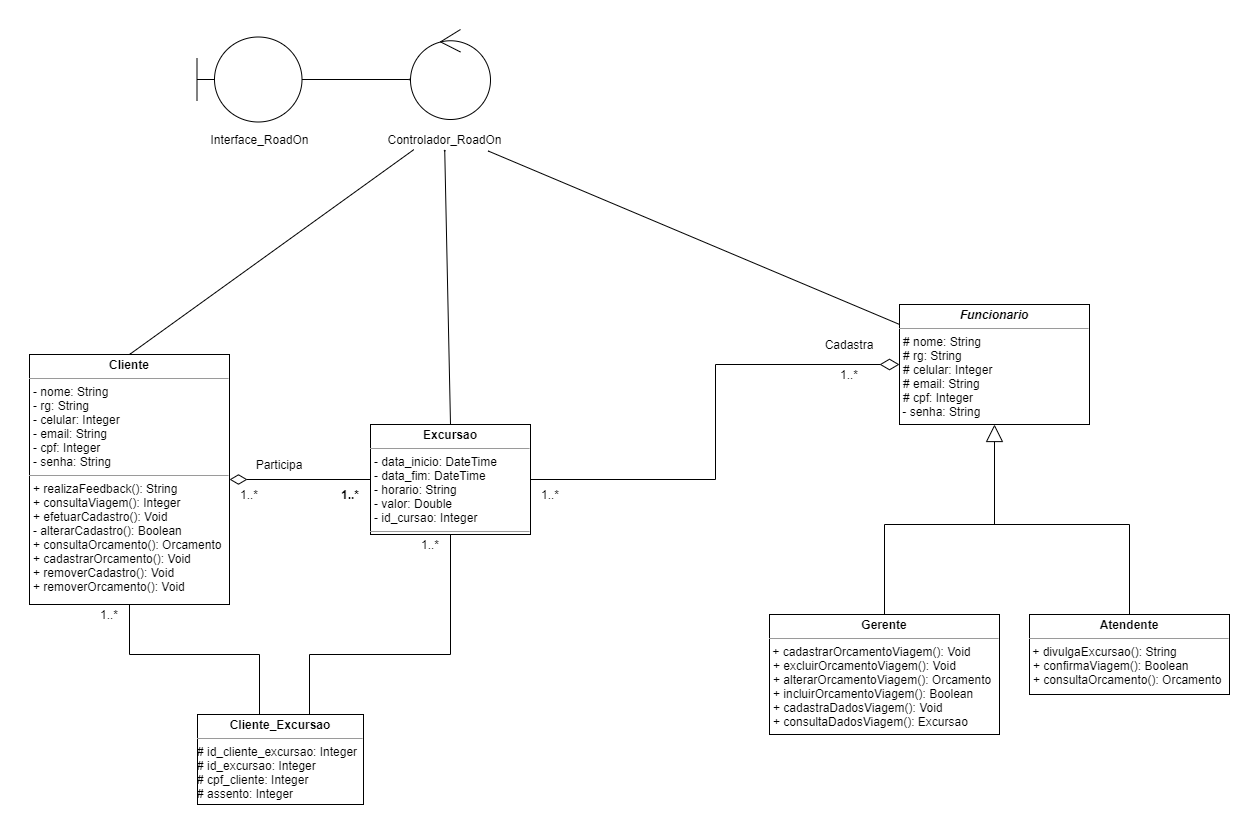

The diagram above was exported from draw.io. Its source (the exported page's mxGraphModel, read from the mxfile embedded in the PNG):
<mxGraphModel dx="1903" dy="1892" grid="1" gridSize="10" guides="1" tooltips="1" connect="1" arrows="1" fold="1" page="1" pageScale="1" pageWidth="827" pageHeight="1169" math="0" shadow="0">
  <root>
    <mxCell id="0" />
    <mxCell id="1" parent="0" />
    <mxCell id="kP9ce90_3OOJneFtNGap-31" style="edgeStyle=orthogonalEdgeStyle;rounded=0;orthogonalLoop=1;jettySize=auto;html=1;exitX=0.5;exitY=1;exitDx=0;exitDy=0;startArrow=none;startFill=0;startSize=17;endArrow=none;endFill=0;endSize=15;strokeWidth=1;" parent="1" source="VDuGEjuttNEN8RtBGqKo-5" target="VDuGEjuttNEN8RtBGqKo-16" edge="1">
      <mxGeometry relative="1" as="geometry">
        <Array as="points">
          <mxPoint x="180" y="380" />
          <mxPoint x="310" y="380" />
        </Array>
      </mxGeometry>
    </mxCell>
    <mxCell id="VDuGEjuttNEN8RtBGqKo-5" value="&lt;p style=&quot;margin: 0px ; margin-top: 4px ; text-align: center&quot;&gt;&lt;b&gt;Cliente&lt;/b&gt;&lt;/p&gt;&lt;hr size=&quot;1&quot;&gt;&lt;p style=&quot;margin: 0px ; margin-left: 4px&quot;&gt;- nome: String&lt;/p&gt;&lt;p style=&quot;margin: 0px ; margin-left: 4px&quot;&gt;- rg: String&lt;/p&gt;&lt;p style=&quot;margin: 0px ; margin-left: 4px&quot;&gt;- celular: Integer&lt;/p&gt;&lt;p style=&quot;margin: 0px ; margin-left: 4px&quot;&gt;- email: String&lt;/p&gt;&lt;p style=&quot;margin: 0px ; margin-left: 4px&quot;&gt;- cpf: Integer&lt;/p&gt;&lt;p style=&quot;margin: 0px ; margin-left: 4px&quot;&gt;- senha: String&lt;br&gt;&lt;/p&gt;&lt;hr size=&quot;1&quot;&gt;&lt;p style=&quot;margin: 0px ; margin-left: 4px&quot;&gt;+ realizaFeedback(): String&lt;/p&gt;&lt;p style=&quot;margin: 0px ; margin-left: 4px&quot;&gt;+ consultaViagem(): Integer&lt;/p&gt;&lt;p style=&quot;margin: 0px ; margin-left: 4px&quot;&gt;+ efetuarCadastro(): Void&lt;/p&gt;&lt;p style=&quot;margin: 0px ; margin-left: 4px&quot;&gt;- alterarCadastro(): Boolean&lt;/p&gt;&lt;p style=&quot;margin: 0px ; margin-left: 4px&quot;&gt;+ consultaOrcamento(): Orcamento&amp;nbsp; &lt;br&gt;&lt;/p&gt;&lt;p style=&quot;margin: 0px ; margin-left: 4px&quot;&gt;+ cadastrarOrcamento(): Void&lt;/p&gt;&lt;p style=&quot;margin: 0px ; margin-left: 4px&quot;&gt;+ removerCadastro(): Void&lt;/p&gt;&lt;p style=&quot;margin: 0px ; margin-left: 4px&quot;&gt;+ removerOrcamento(): Void&lt;br&gt;&lt;/p&gt;&lt;p style=&quot;margin: 0px ; margin-left: 4px&quot;&gt;&lt;br&gt;&lt;/p&gt;" style="verticalAlign=top;align=left;overflow=fill;fontSize=12;fontFamily=Helvetica;html=1;" parent="1" vertex="1">
      <mxGeometry x="80" y="80" width="200" height="250" as="geometry" />
    </mxCell>
    <mxCell id="kP9ce90_3OOJneFtNGap-2" style="edgeStyle=orthogonalEdgeStyle;rounded=0;orthogonalLoop=1;jettySize=auto;html=1;exitX=0;exitY=0.5;exitDx=0;exitDy=0;entryX=1;entryY=0.5;entryDx=0;entryDy=0;endArrow=diamondThin;endFill=0;endSize=15;" parent="1" source="VDuGEjuttNEN8RtBGqKo-6" target="VDuGEjuttNEN8RtBGqKo-5" edge="1">
      <mxGeometry relative="1" as="geometry" />
    </mxCell>
    <mxCell id="kP9ce90_3OOJneFtNGap-13" style="edgeStyle=none;rounded=0;orthogonalLoop=1;jettySize=auto;html=1;exitX=0.5;exitY=0;exitDx=0;exitDy=0;startSize=4;endArrow=diamond;endFill=0;endSize=0;strokeWidth=1;" parent="1" source="VDuGEjuttNEN8RtBGqKo-6" target="kP9ce90_3OOJneFtNGap-9" edge="1">
      <mxGeometry relative="1" as="geometry" />
    </mxCell>
    <mxCell id="kP9ce90_3OOJneFtNGap-32" style="edgeStyle=orthogonalEdgeStyle;rounded=0;orthogonalLoop=1;jettySize=auto;html=1;exitX=0.5;exitY=1;exitDx=0;exitDy=0;entryX=0.5;entryY=0;entryDx=0;entryDy=0;startArrow=none;startFill=0;startSize=17;endArrow=none;endFill=0;endSize=15;strokeWidth=1;" parent="1" source="VDuGEjuttNEN8RtBGqKo-6" target="VDuGEjuttNEN8RtBGqKo-16" edge="1">
      <mxGeometry relative="1" as="geometry">
        <Array as="points">
          <mxPoint x="501" y="380" />
          <mxPoint x="360" y="380" />
          <mxPoint x="360" y="440" />
        </Array>
      </mxGeometry>
    </mxCell>
    <mxCell id="VDuGEjuttNEN8RtBGqKo-6" value="&lt;p style=&quot;margin: 0px ; margin-top: 4px ; text-align: center&quot;&gt;&lt;b&gt;Excursao&lt;/b&gt;&lt;br&gt;&lt;/p&gt;&lt;hr size=&quot;1&quot;&gt;&lt;p style=&quot;margin: 0px ; margin-left: 4px&quot;&gt;- data_inicio: DateTime&lt;/p&gt;&lt;p style=&quot;margin: 0px ; margin-left: 4px&quot;&gt;- data_fim: DateTime&lt;/p&gt;&lt;p style=&quot;margin: 0px ; margin-left: 4px&quot;&gt;- horario: String&lt;/p&gt;&lt;p style=&quot;margin: 0px ; margin-left: 4px&quot;&gt;- valor: Double&lt;/p&gt;&lt;p style=&quot;margin: 0px ; margin-left: 4px&quot;&gt;- id_cursao: Integer&lt;br&gt;&lt;/p&gt;&lt;hr size=&quot;1&quot;&gt;&lt;p style=&quot;margin: 0px ; margin-left: 4px&quot;&gt;&lt;br&gt;&lt;/p&gt;&lt;p style=&quot;margin: 0px ; margin-left: 4px&quot;&gt;&lt;br&gt;&lt;/p&gt;&lt;p style=&quot;margin: 0px ; margin-left: 4px&quot;&gt;&lt;br&gt;&lt;/p&gt;" style="verticalAlign=top;align=left;overflow=fill;fontSize=12;fontFamily=Helvetica;html=1;" parent="1" vertex="1">
      <mxGeometry x="421" y="150" width="160" height="110" as="geometry" />
    </mxCell>
    <mxCell id="kP9ce90_3OOJneFtNGap-21" style="edgeStyle=orthogonalEdgeStyle;rounded=0;orthogonalLoop=1;jettySize=auto;html=1;exitX=0.5;exitY=0;exitDx=0;exitDy=0;startSize=17;endArrow=none;endFill=0;endSize=15;strokeWidth=1;" parent="1" source="VDuGEjuttNEN8RtBGqKo-7" edge="1">
      <mxGeometry relative="1" as="geometry">
        <mxPoint x="1040" y="250" as="targetPoint" />
        <Array as="points">
          <mxPoint x="1180" y="250" />
        </Array>
      </mxGeometry>
    </mxCell>
    <mxCell id="VDuGEjuttNEN8RtBGqKo-7" value="&lt;p style=&quot;margin: 0px ; margin-top: 4px ; text-align: center&quot;&gt;&lt;b&gt;Atendente&lt;/b&gt;&lt;/p&gt;&lt;hr size=&quot;1&quot;&gt;&amp;nbsp;+ divulgaExcursao(): String&lt;p style=&quot;margin: 0px ; margin-left: 4px&quot;&gt;+ confirmaViagem(): Boolean&lt;br&gt;&lt;/p&gt;&lt;p style=&quot;margin: 0px ; margin-left: 4px&quot;&gt;+ consultaOrcamento(): Orcamento&lt;br&gt;&lt;/p&gt;&lt;p style=&quot;margin: 0px ; margin-left: 4px&quot;&gt;&lt;br&gt;&lt;/p&gt;" style="verticalAlign=top;align=left;overflow=fill;fontSize=12;fontFamily=Helvetica;html=1;" parent="1" vertex="1">
      <mxGeometry x="1080" y="340" width="200" height="80" as="geometry" />
    </mxCell>
    <mxCell id="kP9ce90_3OOJneFtNGap-14" style="edgeStyle=none;rounded=0;orthogonalLoop=1;jettySize=auto;html=1;entryX=0.829;entryY=1.056;entryDx=0;entryDy=0;entryPerimeter=0;startSize=4;endArrow=diamondThin;endFill=0;endSize=0;strokeWidth=1;" parent="1" source="VDuGEjuttNEN8RtBGqKo-9" target="kP9ce90_3OOJneFtNGap-9" edge="1">
      <mxGeometry relative="1" as="geometry" />
    </mxCell>
    <mxCell id="kP9ce90_3OOJneFtNGap-16" style="edgeStyle=orthogonalEdgeStyle;rounded=0;orthogonalLoop=1;jettySize=auto;html=1;exitX=0;exitY=0.5;exitDx=0;exitDy=0;entryX=1;entryY=0.5;entryDx=0;entryDy=0;startSize=17;endArrow=none;endFill=0;endSize=15;strokeWidth=1;startArrow=diamondThin;startFill=0;" parent="1" source="VDuGEjuttNEN8RtBGqKo-9" target="VDuGEjuttNEN8RtBGqKo-6" edge="1">
      <mxGeometry relative="1" as="geometry">
        <Array as="points">
          <mxPoint x="766" y="90" />
          <mxPoint x="766" y="205" />
        </Array>
      </mxGeometry>
    </mxCell>
    <mxCell id="VDuGEjuttNEN8RtBGqKo-9" value="&lt;p style=&quot;margin: 0px ; margin-top: 4px ; text-align: center&quot;&gt;&lt;i&gt;&lt;b&gt;Funcionario&lt;/b&gt;&lt;/i&gt;&lt;/p&gt;&lt;hr size=&quot;1&quot;&gt;&lt;p style=&quot;margin: 0px ; margin-left: 4px&quot;&gt;# nome: String&lt;/p&gt;&lt;p style=&quot;margin: 0px ; margin-left: 4px&quot;&gt;# rg: String&lt;/p&gt;&lt;p style=&quot;margin: 0px ; margin-left: 4px&quot;&gt;# celular: Integer&lt;/p&gt;&lt;p style=&quot;margin: 0px ; margin-left: 4px&quot;&gt;# email: String&lt;/p&gt;&lt;p style=&quot;margin: 0px ; margin-left: 4px&quot;&gt;# cpf: Integer&lt;/p&gt;&amp;nbsp;- senha: String&lt;hr size=&quot;1&quot;&gt;" style="verticalAlign=top;align=left;overflow=fill;fontSize=12;fontFamily=Helvetica;html=1;" parent="1" vertex="1">
      <mxGeometry x="950" y="30" width="190" height="120" as="geometry" />
    </mxCell>
    <mxCell id="kP9ce90_3OOJneFtNGap-20" style="edgeStyle=orthogonalEdgeStyle;rounded=0;orthogonalLoop=1;jettySize=auto;html=1;exitX=0.5;exitY=0;exitDx=0;exitDy=0;startSize=17;endArrow=block;endFill=0;endSize=15;strokeWidth=1;" parent="1" source="VDuGEjuttNEN8RtBGqKo-15" target="VDuGEjuttNEN8RtBGqKo-9" edge="1">
      <mxGeometry relative="1" as="geometry" />
    </mxCell>
    <mxCell id="VDuGEjuttNEN8RtBGqKo-15" value="&lt;p style=&quot;margin: 0px ; margin-top: 4px ; text-align: center&quot;&gt;&lt;b&gt;Gerente&lt;/b&gt;&lt;/p&gt;&lt;hr size=&quot;1&quot;&gt;&amp;nbsp;+ cadastrarOrcamentoViagem(): Void &lt;br&gt;&lt;p style=&quot;margin: 0px ; margin-left: 4px&quot;&gt;+ excluirOrcamentoViagem(): Void&lt;/p&gt;&lt;p style=&quot;margin: 0px ; margin-left: 4px&quot;&gt;+ alterarOrcamentoViagem(): Orcamento&lt;br&gt;&lt;/p&gt;&lt;p style=&quot;margin: 0px ; margin-left: 4px&quot;&gt;+ incluirOrcamentoViagem(): Boolean&lt;/p&gt;&lt;p style=&quot;margin: 0px ; margin-left: 4px&quot;&gt;+ &lt;span class=&quot;HALYaf u92yl KKjvXb&quot;&gt;cadastraDadosViagem(): Void&lt;/span&gt;&lt;/p&gt;&lt;p style=&quot;margin: 0px ; margin-left: 4px&quot;&gt;&lt;span class=&quot;HALYaf u92yl KKjvXb&quot;&gt;+ &lt;/span&gt;&lt;span class=&quot;HALYaf u92yl KKjvXb&quot;&gt;&lt;span class=&quot;HALYaf u92yl KKjvXb&quot;&gt;consultaDadosViagem(): Excursao&lt;br&gt;&lt;/span&gt;&lt;/span&gt;&lt;/p&gt;&lt;p style=&quot;margin: 0px ; margin-left: 4px&quot;&gt;&lt;br&gt;&lt;/p&gt;" style="verticalAlign=top;align=left;overflow=fill;fontSize=12;fontFamily=Helvetica;html=1;" parent="1" vertex="1">
      <mxGeometry x="820" y="340" width="230" height="120" as="geometry" />
    </mxCell>
    <mxCell id="VDuGEjuttNEN8RtBGqKo-16" value="&lt;p style=&quot;margin: 0px ; margin-top: 4px ; text-align: center&quot;&gt;&lt;b&gt;Cliente_Excursao&lt;/b&gt;&lt;br&gt;&lt;/p&gt;&lt;hr size=&quot;1&quot;&gt;&lt;div&gt;# id_cliente_excursao: Integer&lt;br&gt;&lt;/div&gt;&lt;div&gt;# id_excursao: Integer&lt;/div&gt;&lt;div&gt;# cpf_cliente: Integer&lt;/div&gt;&lt;div&gt;# assento: Integer&lt;br&gt;&lt;/div&gt;&lt;hr size=&quot;1&quot;&gt;&lt;p style=&quot;margin: 0px ; margin-left: 4px&quot;&gt;&lt;br&gt;&lt;/p&gt;&lt;p style=&quot;margin: 0px ; margin-left: 4px&quot;&gt;&lt;br&gt;&lt;/p&gt;&lt;p style=&quot;margin: 0px ; margin-left: 4px&quot;&gt;&lt;br&gt;&lt;/p&gt;" style="verticalAlign=top;align=left;overflow=fill;fontSize=12;fontFamily=Helvetica;html=1;" parent="1" vertex="1">
      <mxGeometry x="248" y="440" width="166" height="90" as="geometry" />
    </mxCell>
    <mxCell id="WB9hu0pypue86NhNXEvv-14" value="Participa" style="text;html=1;strokeColor=none;fillColor=none;align=center;verticalAlign=middle;whiteSpace=wrap;rounded=0;" parent="1" vertex="1">
      <mxGeometry x="310" y="180" width="40" height="20" as="geometry" />
    </mxCell>
    <mxCell id="WB9hu0pypue86NhNXEvv-17" value="1..*" style="text;html=1;strokeColor=none;fillColor=none;align=center;verticalAlign=middle;whiteSpace=wrap;rounded=0;" parent="1" vertex="1">
      <mxGeometry x="880" y="90" width="40" height="20" as="geometry" />
    </mxCell>
    <mxCell id="WB9hu0pypue86NhNXEvv-18" value="1..*" style="text;html=1;strokeColor=none;fillColor=none;align=center;verticalAlign=middle;whiteSpace=wrap;rounded=0;fontStyle=1" parent="1" vertex="1">
      <mxGeometry x="381" y="210" width="40" height="20" as="geometry" />
    </mxCell>
    <mxCell id="WB9hu0pypue86NhNXEvv-19" value="1..*" style="text;html=1;strokeColor=none;fillColor=none;align=center;verticalAlign=middle;whiteSpace=wrap;rounded=0;" parent="1" vertex="1">
      <mxGeometry x="280" y="210" width="40" height="20" as="geometry" />
    </mxCell>
    <mxCell id="kP9ce90_3OOJneFtNGap-3" value="Cadastra" style="text;html=1;strokeColor=none;fillColor=none;align=center;verticalAlign=middle;whiteSpace=wrap;rounded=0;" parent="1" vertex="1">
      <mxGeometry x="880" y="60" width="40" height="20" as="geometry" />
    </mxCell>
    <mxCell id="kP9ce90_3OOJneFtNGap-10" value="" style="edgeStyle=orthogonalEdgeStyle;rounded=0;orthogonalLoop=1;jettySize=auto;html=1;startSize=4;endArrow=diamond;endFill=0;endSize=0;strokeWidth=1;" parent="1" source="kP9ce90_3OOJneFtNGap-29" edge="1">
      <mxGeometry relative="1" as="geometry">
        <mxPoint x="360" y="-195" as="sourcePoint" />
        <mxPoint x="461" y="-195" as="targetPoint" />
      </mxGeometry>
    </mxCell>
    <mxCell id="kP9ce90_3OOJneFtNGap-12" style="rounded=0;orthogonalLoop=1;jettySize=auto;html=1;exitX=0.264;exitY=1.007;exitDx=0;exitDy=0;entryX=0.5;entryY=0;entryDx=0;entryDy=0;startSize=4;endArrow=diamond;endFill=0;endSize=0;strokeWidth=1;exitPerimeter=0;" parent="1" source="kP9ce90_3OOJneFtNGap-9" target="VDuGEjuttNEN8RtBGqKo-5" edge="1">
      <mxGeometry relative="1" as="geometry" />
    </mxCell>
    <mxCell id="kP9ce90_3OOJneFtNGap-8" value="Interface_RoadOn&lt;br&gt;" style="text;html=1;align=center;verticalAlign=middle;resizable=0;points=[];autosize=1;strokeColor=none;" parent="1" vertex="1">
      <mxGeometry x="255" y="-145" width="110" height="20" as="geometry" />
    </mxCell>
    <mxCell id="kP9ce90_3OOJneFtNGap-9" value="Controlador_RoadOn" style="text;html=1;align=center;verticalAlign=middle;resizable=0;points=[];autosize=1;strokeColor=none;" parent="1" vertex="1">
      <mxGeometry x="430" y="-145" width="130" height="20" as="geometry" />
    </mxCell>
    <mxCell id="kP9ce90_3OOJneFtNGap-23" value="1..*" style="text;html=1;strokeColor=none;fillColor=none;align=center;verticalAlign=middle;whiteSpace=wrap;rounded=0;" parent="1" vertex="1">
      <mxGeometry x="581" y="210" width="40" height="20" as="geometry" />
    </mxCell>
    <mxCell id="kP9ce90_3OOJneFtNGap-28" value="" style="ellipse;shape=umlControl;whiteSpace=wrap;html=1;" parent="1" vertex="1">
      <mxGeometry x="461" y="-245" width="80" height="90" as="geometry" />
    </mxCell>
    <mxCell id="kP9ce90_3OOJneFtNGap-29" value="" style="shape=umlBoundary;whiteSpace=wrap;html=1;" parent="1" vertex="1">
      <mxGeometry x="247.5" y="-237.5" width="105" height="85" as="geometry" />
    </mxCell>
    <mxCell id="kP9ce90_3OOJneFtNGap-33" value="1..*" style="text;html=1;strokeColor=none;fillColor=none;align=center;verticalAlign=middle;whiteSpace=wrap;rounded=0;" parent="1" vertex="1">
      <mxGeometry x="461" y="260" width="40" height="20" as="geometry" />
    </mxCell>
    <mxCell id="kP9ce90_3OOJneFtNGap-34" value="1..*" style="text;html=1;strokeColor=none;fillColor=none;align=center;verticalAlign=middle;whiteSpace=wrap;rounded=0;" parent="1" vertex="1">
      <mxGeometry x="140" y="330" width="40" height="20" as="geometry" />
    </mxCell>
  </root>
</mxGraphModel>